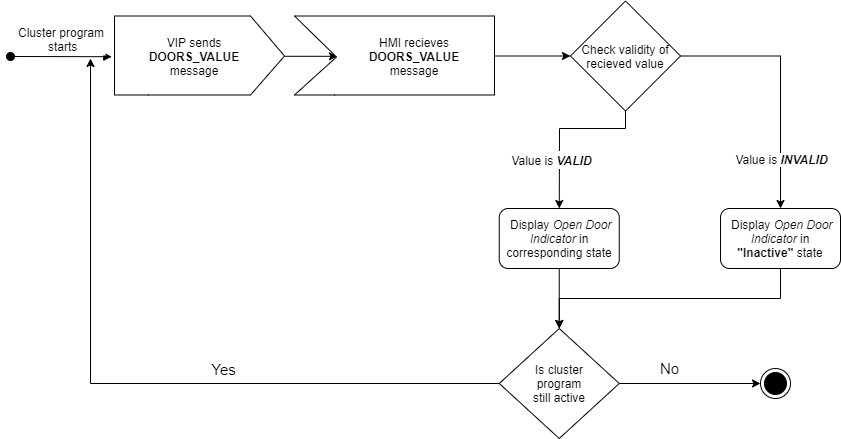

The diagram above was exported from draw.io. Its source (the exported page's mxGraphModel, read from the mxfile embedded in the PNG):
<mxGraphModel dx="1825" dy="559" grid="1" gridSize="10" guides="1" tooltips="1" connect="1" arrows="1" fold="1" page="1" pageScale="1" pageWidth="827" pageHeight="1169" math="0" shadow="0">
  <root>
    <mxCell id="0" />
    <mxCell id="1" parent="0" />
    <mxCell id="zDgJxYDyZ430KHNFPg7d-7" value="Cluster program&#10; starts" style="verticalAlign=bottom;startArrow=oval;endArrow=block;startSize=8;shadow=0;strokeWidth=1;fontSize=12;entryX=-0.016;entryY=0.407;entryDx=0;entryDy=0;entryPerimeter=0;" parent="1" target="zDgJxYDyZ430KHNFPg7d-9" edge="1">
      <mxGeometry relative="1" as="geometry">
        <mxPoint x="-70" y="248" as="sourcePoint" />
        <mxPoint x="200" y="110" as="targetPoint" />
        <mxPoint as="offset" />
      </mxGeometry>
    </mxCell>
    <mxCell id="zDgJxYDyZ430KHNFPg7d-8" style="edgeStyle=orthogonalEdgeStyle;rounded=0;orthogonalLoop=1;jettySize=auto;html=1;entryX=0.215;entryY=0.403;entryDx=0;entryDy=0;entryPerimeter=0;" parent="1" source="zDgJxYDyZ430KHNFPg7d-9" target="zDgJxYDyZ430KHNFPg7d-10" edge="1">
      <mxGeometry relative="1" as="geometry">
        <Array as="points">
          <mxPoint x="194" y="247.5" />
        </Array>
      </mxGeometry>
    </mxCell>
    <mxCell id="zDgJxYDyZ430KHNFPg7d-9" value="" style="verticalLabelPosition=bottom;verticalAlign=top;html=1;shape=mxgraph.basic.polygon;polyCoords=[[0,0],[0.8,0],[1,0.4],[1,0.4],[0.8,0.79],[0.2,0.79],[0,0.79],[0,0.25]];polyline=0;" parent="1" vertex="1">
      <mxGeometry x="34" y="207.5" width="170" height="100" as="geometry" />
    </mxCell>
    <mxCell id="zDgJxYDyZ430KHNFPg7d-19" style="edgeStyle=orthogonalEdgeStyle;rounded=0;orthogonalLoop=1;jettySize=auto;html=1;fontSize=12;entryX=0;entryY=0.5;entryDx=0;entryDy=0;exitX=0.98;exitY=0.425;exitDx=0;exitDy=0;exitPerimeter=0;" parent="1" source="zDgJxYDyZ430KHNFPg7d-10" target="zDgJxYDyZ430KHNFPg7d-16" edge="1">
      <mxGeometry relative="1" as="geometry">
        <mxPoint x="650" y="120" as="targetPoint" />
        <Array as="points">
          <mxPoint x="410" y="248" />
        </Array>
      </mxGeometry>
    </mxCell>
    <mxCell id="zDgJxYDyZ430KHNFPg7d-10" value="" style="verticalLabelPosition=bottom;verticalAlign=top;html=1;shape=mxgraph.basic.polygon;polyCoords=[[0,0],[1,0],[1,0.4],[1,0.4],[1,0.79],[0.2,0.79],[0,0.79],[0.21,0.41]];polyline=0;" parent="1" vertex="1">
      <mxGeometry x="214" y="207.5" width="200" height="100" as="geometry" />
    </mxCell>
    <mxCell id="zDgJxYDyZ430KHNFPg7d-11" value="VIP sends&lt;br&gt;&lt;b&gt;DOORS_VALUE&lt;/b&gt;&lt;br&gt;message" style="text;html=1;strokeColor=none;fillColor=none;align=center;verticalAlign=middle;whiteSpace=wrap;rounded=0;" parent="1" vertex="1">
      <mxGeometry x="54" y="217.5" width="120" height="60" as="geometry" />
    </mxCell>
    <mxCell id="zDgJxYDyZ430KHNFPg7d-14" value="HMI recieves&lt;br&gt;&lt;b&gt;DOORS_VALUE &lt;/b&gt;message" style="text;html=1;strokeColor=none;fillColor=none;align=center;verticalAlign=middle;whiteSpace=wrap;rounded=0;" parent="1" vertex="1">
      <mxGeometry x="274" y="217.5" width="120" height="60" as="geometry" />
    </mxCell>
    <mxCell id="zDgJxYDyZ430KHNFPg7d-63" style="edgeStyle=orthogonalEdgeStyle;rounded=0;orthogonalLoop=1;jettySize=auto;html=1;fontSize=15;" parent="1" source="zDgJxYDyZ430KHNFPg7d-16" target="zDgJxYDyZ430KHNFPg7d-30" edge="1">
      <mxGeometry relative="1" as="geometry">
        <mxPoint x="801.4563900000003" y="381.44999999999993" as="targetPoint" />
      </mxGeometry>
    </mxCell>
    <mxCell id="zDgJxYDyZ430KHNFPg7d-16" value="Check validity of recieved value" style="rhombus;whiteSpace=wrap;html=1;fontSize=12;" parent="1" vertex="1">
      <mxGeometry x="490" y="192.5" width="110" height="110" as="geometry" />
    </mxCell>
    <mxCell id="zDgJxYDyZ430KHNFPg7d-117" style="edgeStyle=orthogonalEdgeStyle;rounded=0;orthogonalLoop=1;jettySize=auto;html=1;entryX=0.5;entryY=0;entryDx=0;entryDy=0;fontSize=15;" parent="1" source="zDgJxYDyZ430KHNFPg7d-30" target="zDgJxYDyZ430KHNFPg7d-45" edge="1">
      <mxGeometry relative="1" as="geometry">
        <Array as="points">
          <mxPoint x="700" y="490" />
          <mxPoint x="479" y="490" />
        </Array>
      </mxGeometry>
    </mxCell>
    <mxCell id="zDgJxYDyZ430KHNFPg7d-30" value="&amp;nbsp;Display&amp;nbsp;&lt;i&gt;Open Door Indicator&amp;nbsp;&lt;/i&gt;in &lt;b&gt;&quot;Inactive&quot;&amp;nbsp;&lt;/b&gt;state" style="rounded=1;whiteSpace=wrap;html=1;fontSize=12;" parent="1" vertex="1">
      <mxGeometry x="640" y="400" width="120" height="60" as="geometry" />
    </mxCell>
    <mxCell id="zDgJxYDyZ430KHNFPg7d-56" style="edgeStyle=orthogonalEdgeStyle;rounded=0;orthogonalLoop=1;jettySize=auto;html=1;fontSize=12;" parent="1" source="zDgJxYDyZ430KHNFPg7d-45" edge="1">
      <mxGeometry relative="1" as="geometry">
        <mxPoint x="10" y="250" as="targetPoint" />
      </mxGeometry>
    </mxCell>
    <mxCell id="zDgJxYDyZ430KHNFPg7d-57" value="Yes" style="edgeLabel;html=1;align=center;verticalAlign=middle;resizable=0;points=[];fontSize=15;" parent="zDgJxYDyZ430KHNFPg7d-56" vertex="1" connectable="0">
      <mxGeometry x="-0.1472" y="-5" relative="1" as="geometry">
        <mxPoint x="36.25" y="-10" as="offset" />
      </mxGeometry>
    </mxCell>
    <mxCell id="zDgJxYDyZ430KHNFPg7d-58" style="edgeStyle=orthogonalEdgeStyle;rounded=0;orthogonalLoop=1;jettySize=auto;html=1;fontSize=15;" parent="1" source="zDgJxYDyZ430KHNFPg7d-45" edge="1">
      <mxGeometry relative="1" as="geometry">
        <mxPoint x="680" y="574.9999999999998" as="targetPoint" />
      </mxGeometry>
    </mxCell>
    <mxCell id="zDgJxYDyZ430KHNFPg7d-60" value="No" style="edgeLabel;html=1;align=center;verticalAlign=middle;resizable=0;points=[];fontSize=15;" parent="zDgJxYDyZ430KHNFPg7d-58" vertex="1" connectable="0">
      <mxGeometry x="-0.2979" y="-1" relative="1" as="geometry">
        <mxPoint y="-16" as="offset" />
      </mxGeometry>
    </mxCell>
    <mxCell id="zDgJxYDyZ430KHNFPg7d-45" value="Is cluster&lt;br&gt;&amp;nbsp;program&amp;nbsp;&lt;br&gt;still active" style="rhombus;whiteSpace=wrap;html=1;fontSize=12;" parent="1" vertex="1">
      <mxGeometry x="418.75" y="520" width="120" height="110" as="geometry" />
    </mxCell>
    <mxCell id="zDgJxYDyZ430KHNFPg7d-61" value="" style="ellipse;html=1;shape=endState;fillColor=#000000;strokeColor=#000000;" parent="1" vertex="1">
      <mxGeometry x="680" y="560" width="30" height="30" as="geometry" />
    </mxCell>
    <mxCell id="zDgJxYDyZ430KHNFPg7d-64" value="Value is &lt;b&gt;&lt;i&gt;INVALID&lt;/i&gt;&lt;/b&gt;" style="edgeLabel;html=1;align=center;verticalAlign=middle;resizable=0;points=[];fontSize=12;" parent="1" vertex="1" connectable="0">
      <mxGeometry x="700" y="350" as="geometry" />
    </mxCell>
    <mxCell id="zDgJxYDyZ430KHNFPg7d-116" style="edgeStyle=orthogonalEdgeStyle;rounded=0;orthogonalLoop=1;jettySize=auto;html=1;fontSize=15;" parent="1" source="zDgJxYDyZ430KHNFPg7d-91" target="zDgJxYDyZ430KHNFPg7d-45" edge="1">
      <mxGeometry relative="1" as="geometry" />
    </mxCell>
    <mxCell id="zDgJxYDyZ430KHNFPg7d-91" value="&amp;nbsp;Display&amp;nbsp;&lt;i&gt;Open Door Indicator&amp;nbsp;&lt;/i&gt;in corresponding state" style="rounded=1;whiteSpace=wrap;html=1;fontSize=12;" parent="1" vertex="1">
      <mxGeometry x="418.75" y="400" width="120" height="60" as="geometry" />
    </mxCell>
    <mxCell id="zDgJxYDyZ430KHNFPg7d-97" value="" style="endArrow=classic;html=1;fontSize=15;exitX=0.5;exitY=1;exitDx=0;exitDy=0;entryX=0.5;entryY=0;entryDx=0;entryDy=0;rounded=0;" parent="1" source="zDgJxYDyZ430KHNFPg7d-16" target="zDgJxYDyZ430KHNFPg7d-91" edge="1">
      <mxGeometry width="50" height="50" relative="1" as="geometry">
        <mxPoint x="490" y="450" as="sourcePoint" />
        <mxPoint x="282.43982000000005" y="381.80499999999984" as="targetPoint" />
        <Array as="points">
          <mxPoint x="545" y="320" />
          <mxPoint x="479" y="320" />
        </Array>
      </mxGeometry>
    </mxCell>
    <mxCell id="zDgJxYDyZ430KHNFPg7d-99" value="&lt;span style=&quot;font-size: 12px&quot;&gt;Value is&amp;nbsp;&lt;/span&gt;&lt;b style=&quot;font-size: 12px&quot;&gt;&lt;i&gt;VALID&lt;/i&gt;&lt;/b&gt;" style="edgeLabel;html=1;align=center;verticalAlign=middle;resizable=0;points=[];fontSize=15;" parent="zDgJxYDyZ430KHNFPg7d-97" vertex="1" connectable="0">
      <mxGeometry x="-0.026" y="-2" relative="1" as="geometry">
        <mxPoint x="-12.5" y="32" as="offset" />
      </mxGeometry>
    </mxCell>
  </root>
</mxGraphModel>